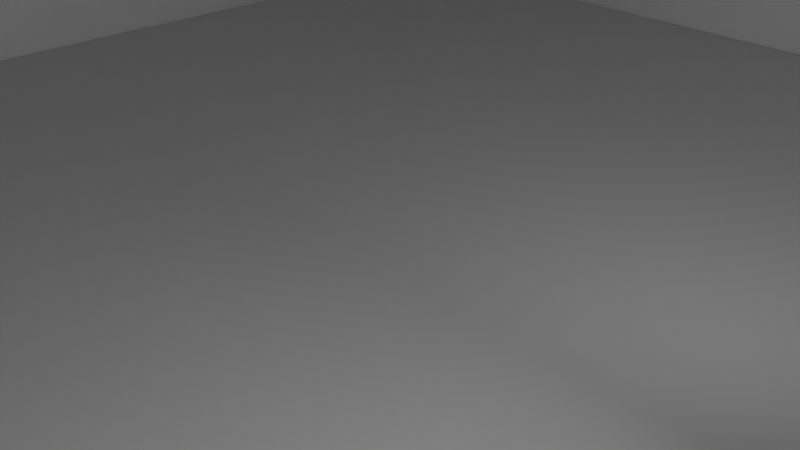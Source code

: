 # Source: portfolio1.blend  (saved by Blender 4.5.90; exported with 4.5.12 LTS)
import bpy
from mathutils import Matrix  # noqa: F401  (used for matrix-valued properties, if any)

bpy.ops.wm.read_factory_settings(use_empty=True)
scene = bpy.context.scene
scene.name = 'Scene'

# ---- collections
col_cameras = bpy.data.collections.new('Cameras'); scene.collection.children.link(col_cameras)
col_orientation = bpy.data.collections.new('Orientation'); scene.collection.children.link(col_orientation)
col_light = bpy.data.collections.new('Light'); scene.collection.children.link(col_light)

# ---- materials (node trees are filled in below, after node groups)
mat_text_decorative = bpy.data.materials.new('Text-decorative')

# ---- material node trees
mat_text_decorative.use_nodes = True; mat_text_decorative.node_tree.nodes.clear()
_N = mat_text_decorative.node_tree.nodes; _L = mat_text_decorative.node_tree.links
n0 = _N.new('ShaderNodeOutputMaterial'); n0.name = 'Material Output'; n0.location = (200, 100)
n1 = _N.new('ShaderNodeEmission'); n1.name = 'Emission'; n1.location = (-200, 100)
n1.inputs[1].default_value = 100.0
_L.new(n1.outputs[0], n0.inputs[0])
n0.is_active_output = True

# ---- world
world_world = bpy.data.worlds.new('World'); scene.world = world_world
world_world.use_nodes = True; world_world.node_tree.nodes.clear()
_N = world_world.node_tree.nodes; _L = world_world.node_tree.links
n0 = _N.new('ShaderNodeOutputWorld'); n0.name = 'World Output'; n0.location = (200, 100)
n1 = _N.new('ShaderNodeBackground'); n1.name = 'Background'; n1.location = (-200, 100)
n1.inputs[0].default_value = (0.05088, 0.05088, 0.05088, 1.0)
_L.new(n1.outputs[0], n0.inputs[0])
n0.is_active_output = True
world_world.color = (0.05088, 0.05088, 0.05088)
world_world.sun_shadow_jitter_overblur = 0.0

# ---- cameras
cam_camera = bpy.data.cameras.new('Camera')
cam_camera.clip_end = 100.0
cam_camera.ortho_scale = 7.314

# ---- meshes
me_cube_18226 = bpy.data.meshes.new('Cube.18226')
me_cube_18226.from_pydata([(-19.65, -19.65, -0.09684), (-19.65, -19.65, 0.09684), (-19.65, 19.65, -0.09684), (-19.65, 19.65, 0.09684), (19.65, -19.65, -0.09684), (19.65, -19.65, 0.09684), (19.65, 19.65, -0.09684), (19.65, 19.65, 0.09684)], [], [(0, 1, 3, 2), (2, 3, 7, 6), (6, 7, 5, 4), (4, 5, 1, 0), (2, 6, 4, 0), (7, 3, 1, 5)])
_uv = me_cube_18226.uv_layers.new(name='UVMap')
_uv.uv.foreach_set('vector', [0.375, 0.0, 0.625, 0.0, 0.625, 0.25, 0.375, 0.25, 0.375, 0.25, 0.625, 0.25, 0.625, 0.5, 0.375, 0.5, 0.375, 0.5, 0.625, 0.5, 0.625, 0.75, 0.375, 0.75, 0.375, 0.75, 0.625, 0.75, 0.625, 1.0, 0.375, 1.0, 0.125, 0.5, 0.375, 0.5, 0.375, 0.75, 0.125, 0.75, 0.625, 0.5, 0.875, 0.5, 0.875, 0.75, 0.625, 0.75])
me_cube_18226.update()
me_cube_18227 = bpy.data.meshes.new('Cube.18227')
me_cube_18227.from_pydata([(-19.65, -19.65, -0.09684), (-19.65, -19.65, 0.09684), (-19.65, 19.65, -0.09684), (-19.65, 19.65, 0.09684), (19.65, -19.65, -0.09684), (19.65, -19.65, 0.09684), (19.65, 19.65, -0.09684), (19.65, 19.65, 0.09684)], [], [(0, 1, 3, 2), (2, 3, 7, 6), (6, 7, 5, 4), (4, 5, 1, 0), (2, 6, 4, 0), (7, 3, 1, 5)])
_uv = me_cube_18227.uv_layers.new(name='UVMap')
_uv.uv.foreach_set('vector', [0.375, 0.0, 0.625, 0.0, 0.625, 0.25, 0.375, 0.25, 0.375, 0.25, 0.625, 0.25, 0.625, 0.5, 0.375, 0.5, 0.375, 0.5, 0.625, 0.5, 0.625, 0.75, 0.375, 0.75, 0.375, 0.75, 0.625, 0.75, 0.625, 1.0, 0.375, 1.0, 0.125, 0.5, 0.375, 0.5, 0.375, 0.75, 0.125, 0.75, 0.625, 0.5, 0.875, 0.5, 0.875, 0.75, 0.625, 0.75])
me_cube_18227.update()
me_cube_18228 = bpy.data.meshes.new('Cube.18228')
me_cube_18228.from_pydata([(-19.65, -19.65, -0.09684), (-19.65, -19.65, 0.09684), (-19.65, 19.65, -0.09684), (-19.65, 19.65, 0.09684), (19.65, -19.65, -0.09684), (19.65, -19.65, 0.09684), (19.65, 19.65, -0.09684), (19.65, 19.65, 0.09684)], [], [(0, 1, 3, 2), (2, 3, 7, 6), (6, 7, 5, 4), (4, 5, 1, 0), (2, 6, 4, 0), (7, 3, 1, 5)])
_uv = me_cube_18228.uv_layers.new(name='UVMap')
_uv.uv.foreach_set('vector', [0.375, 0.0, 0.625, 0.0, 0.625, 0.25, 0.375, 0.25, 0.375, 0.25, 0.625, 0.25, 0.625, 0.5, 0.375, 0.5, 0.375, 0.5, 0.625, 0.5, 0.625, 0.75, 0.375, 0.75, 0.375, 0.75, 0.625, 0.75, 0.625, 1.0, 0.375, 1.0, 0.125, 0.5, 0.375, 0.5, 0.375, 0.75, 0.125, 0.75, 0.625, 0.5, 0.875, 0.5, 0.875, 0.75, 0.625, 0.75])
me_cube_18228.update()
me_cube_18229 = bpy.data.meshes.new('Cube.18229')
me_cube_18229.from_pydata([(-19.65, -19.65, -0.09684), (-19.65, -19.65, 0.09684), (-19.65, 19.65, -0.09684), (-19.65, 19.65, 0.09684), (19.65, -19.65, -0.09684), (19.65, -19.65, 0.09684), (19.65, 19.65, -0.09684), (19.65, 19.65, 0.09684)], [], [(0, 1, 3, 2), (2, 3, 7, 6), (6, 7, 5, 4), (4, 5, 1, 0), (2, 6, 4, 0), (7, 3, 1, 5)])
_uv = me_cube_18229.uv_layers.new(name='UVMap')
_uv.uv.foreach_set('vector', [0.375, 0.0, 0.625, 0.0, 0.625, 0.25, 0.375, 0.25, 0.375, 0.25, 0.625, 0.25, 0.625, 0.5, 0.375, 0.5, 0.375, 0.5, 0.625, 0.5, 0.625, 0.75, 0.375, 0.75, 0.375, 0.75, 0.625, 0.75, 0.625, 1.0, 0.375, 1.0, 0.125, 0.5, 0.375, 0.5, 0.375, 0.75, 0.125, 0.75, 0.625, 0.5, 0.875, 0.5, 0.875, 0.75, 0.625, 0.75])
me_cube_18229.update()
me_cube_18230 = bpy.data.meshes.new('Cube.18230')
me_cube_18230.from_pydata([(-19.65, -19.65, -0.09684), (-19.65, -19.65, 0.09684), (-19.65, 19.65, -0.09684), (-19.65, 19.65, 0.09684), (19.65, -19.65, -0.09684), (19.65, -19.65, 0.09684), (19.65, 19.65, -0.09684), (19.65, 19.65, 0.09684)], [], [(0, 1, 3, 2), (2, 3, 7, 6), (6, 7, 5, 4), (4, 5, 1, 0), (2, 6, 4, 0), (7, 3, 1, 5)])
_uv = me_cube_18230.uv_layers.new(name='UVMap')
_uv.uv.foreach_set('vector', [0.375, 0.0, 0.625, 0.0, 0.625, 0.25, 0.375, 0.25, 0.375, 0.25, 0.625, 0.25, 0.625, 0.5, 0.375, 0.5, 0.375, 0.5, 0.625, 0.5, 0.625, 0.75, 0.375, 0.75, 0.375, 0.75, 0.625, 0.75, 0.625, 1.0, 0.375, 1.0, 0.125, 0.5, 0.375, 0.5, 0.375, 0.75, 0.125, 0.75, 0.625, 0.5, 0.875, 0.5, 0.875, 0.75, 0.625, 0.75])
me_cube_18230.update()
me_cube_18231 = bpy.data.meshes.new('Cube.18231')
me_cube_18231.from_pydata([(-19.65, -19.65, -0.09684), (-19.65, -19.65, 0.09684), (-19.65, 19.65, -0.09684), (-19.65, 19.65, 0.09684), (19.65, -19.65, -0.09684), (19.65, -19.65, 0.09684), (19.65, 19.65, -0.09684), (19.65, 19.65, 0.09684)], [], [(0, 1, 3, 2), (2, 3, 7, 6), (6, 7, 5, 4), (4, 5, 1, 0), (2, 6, 4, 0), (7, 3, 1, 5)])
_uv = me_cube_18231.uv_layers.new(name='UVMap')
_uv.uv.foreach_set('vector', [0.375, 0.0, 0.625, 0.0, 0.625, 0.25, 0.375, 0.25, 0.375, 0.25, 0.625, 0.25, 0.625, 0.5, 0.375, 0.5, 0.375, 0.5, 0.625, 0.5, 0.625, 0.75, 0.375, 0.75, 0.375, 0.75, 0.625, 0.75, 0.625, 1.0, 0.375, 1.0, 0.125, 0.5, 0.375, 0.5, 0.375, 0.75, 0.125, 0.75, 0.625, 0.5, 0.875, 0.5, 0.875, 0.75, 0.625, 0.75])
me_cube_18231.update()

# ---- curves / text
txt_text = bpy.data.curves.new('Text', 'FONT')
txt_text.dimensions = '2D'
txt_text.body = 'Back-side'
txt_text.materials.append(mat_text_decorative)
txt_text.align_x = 'CENTER'
txt_text_001 = bpy.data.curves.new('Text.001', 'FONT')
txt_text_001.dimensions = '2D'
txt_text_001.body = 'Front-side'
txt_text_001.materials.append(mat_text_decorative)
txt_text_001.align_x = 'CENTER'
txt_text_002 = bpy.data.curves.new('Text.002', 'FONT')
txt_text_002.dimensions = '2D'
txt_text_002.body = 'Top-side'
txt_text_002.materials.append(mat_text_decorative)
txt_text_002.align_x = 'CENTER'
txt_text_003 = bpy.data.curves.new('Text.003', 'FONT')
txt_text_003.dimensions = '2D'
txt_text_003.body = 'Bottom-side'
txt_text_003.materials.append(mat_text_decorative)
txt_text_003.align_x = 'CENTER'
txt_text_004 = bpy.data.curves.new('Text.004', 'FONT')
txt_text_004.dimensions = '2D'
txt_text_004.body = 'Top-side'
txt_text_004.materials.append(mat_text_decorative)
txt_text_004.align_x = 'CENTER'
txt_text_005 = bpy.data.curves.new('Text.005', 'FONT')
txt_text_005.dimensions = '2D'
txt_text_005.body = 'Front-side'
txt_text_005.materials.append(mat_text_decorative)
txt_text_005.align_x = 'CENTER'
txt_text_006 = bpy.data.curves.new('Text.006', 'FONT')
txt_text_006.dimensions = '2D'
txt_text_006.body = 'Back-side'
txt_text_006.materials.append(mat_text_decorative)
txt_text_006.align_x = 'CENTER'
txt_text_007 = bpy.data.curves.new('Text.007', 'FONT')
txt_text_007.dimensions = '2D'
txt_text_007.body = 'Bottom-side'
txt_text_007.materials.append(mat_text_decorative)
txt_text_007.align_x = 'CENTER'

# ---- objects
ob_cube = bpy.data.objects.new('Cube', me_cube_18226)
ob_cube_001 = bpy.data.objects.new('Cube.001', me_cube_18227)
ob_cube_002 = bpy.data.objects.new('Cube.002', me_cube_18228)
ob_cube_003 = bpy.data.objects.new('Cube.003', me_cube_18229)
ob_cube_004 = bpy.data.objects.new('Cube.004', me_cube_18230)
ob_cube_005 = bpy.data.objects.new('Cube.005', me_cube_18231)
ob_camera = bpy.data.objects.new('Camera', cam_camera)
ob_text = bpy.data.objects.new('Text', txt_text)
ob_text_001 = bpy.data.objects.new('Text.001', txt_text_001)
ob_text_002 = bpy.data.objects.new('Text.002', txt_text_002)
ob_text_003 = bpy.data.objects.new('Text.003', txt_text_003)
ob_text_004 = bpy.data.objects.new('Text.004', txt_text_004)
ob_text_005 = bpy.data.objects.new('Text.005', txt_text_005)
ob_text_006 = bpy.data.objects.new('Text.006', txt_text_006)
ob_text_007 = bpy.data.objects.new('Text.007', txt_text_007)

# ---- transforms, parenting, visibility, modifiers, constraints
ob_cube.location = (-0.001731, -0.01202, 0.1768)
ob_cube.scale = (1.947, 1.947, 1.947)
ob_cube_001.location = (-0.001731, 38.52, 38.25)
ob_cube_001.rotation_euler = (-1.571, -0.0, 0.0)
ob_cube_001.scale = (1.947, 1.947, 1.947)
ob_cube_002.location = (-0.001731, -38.52, 38.25)
ob_cube_002.rotation_euler = (-1.571, -0.0, 0.0)
ob_cube_002.scale = (1.947, 1.947, 1.947)
ob_cube_003.location = (-0.001731, -0.01202, 76.19)
ob_cube_003.scale = (1.947, 1.947, 1.947)
ob_cube_004.location = (38.53, 0.04837, 38.25)
ob_cube_004.rotation_euler = (-1.571, -0.0, -1.571)
ob_cube_004.scale = (1.971, 1.947, 1.947)
ob_cube_005.location = (-38.51, 0.04837, 38.25)
ob_cube_005.rotation_euler = (-1.571, -0.0, -1.571)
ob_cube_005.scale = (1.971, 1.947, 1.947)
ob_camera.location = (7.359, -6.926, 15.5)
ob_camera.rotation_euler = (1.109, 0.0, 0.8149)
ob_camera.lock_rotations_4d = False
ob_camera.empty_display_type = 'ARROWS'
ob_camera.color = (0.0, 0.0, 0.0, 0.0)
ob_camera.display_type = 'WIRE'
ob_camera.lineart.crease_threshold = 0.0
ob_text.location = (0.0, 11.49, 10.55)
ob_text.rotation_euler = (1.571, -0.0, 0.0)
ob_text_001.location = (0.0, -9.299, 10.55)
ob_text_001.rotation_euler = (1.571, -0.0, 0.0)
ob_text_002.location = (0.0, -0.009552, 20.56)
ob_text_002.rotation_euler = (1.571, -0.0, 0.0)
ob_text_003.location = (0.0, -0.009552, 0.4526)
ob_text_003.rotation_euler = (1.571, -0.0, 0.0)
ob_text_004.location = (0.0, -0.009552, 20.56)
ob_text_004.rotation_euler = (1.571, -0.0, 1.571)
ob_text_005.location = (0.0, -9.299, 10.55)
ob_text_005.rotation_euler = (1.571, -0.0, -1.571)
ob_text_006.location = (0.0, 11.49, 10.55)
ob_text_006.rotation_euler = (1.571, -0.0, -1.571)
ob_text_007.location = (0.0, -0.009552, 0.4526)
ob_text_007.rotation_euler = (1.571, -0.0, -1.571)

# ---- collection membership
scene.collection.objects.link(ob_cube)
scene.collection.objects.link(ob_cube_001)
scene.collection.objects.link(ob_cube_002)
scene.collection.objects.link(ob_cube_003)
scene.collection.objects.link(ob_cube_004)
scene.collection.objects.link(ob_cube_005)
col_cameras.objects.link(ob_camera)
col_orientation.objects.link(ob_text)
col_orientation.objects.link(ob_text_001)
col_orientation.objects.link(ob_text_002)
col_orientation.objects.link(ob_text_003)
col_orientation.objects.link(ob_text_004)
col_orientation.objects.link(ob_text_005)
col_orientation.objects.link(ob_text_006)
col_orientation.objects.link(ob_text_007)

# ---- scene / render settings (as saved in the file)
scene.camera = ob_camera
scene.frame_start = 1; scene.frame_end = 250; scene.frame_set(1)
scene.render.engine = 'CYCLES'
bpy.context.view_layer.update()
